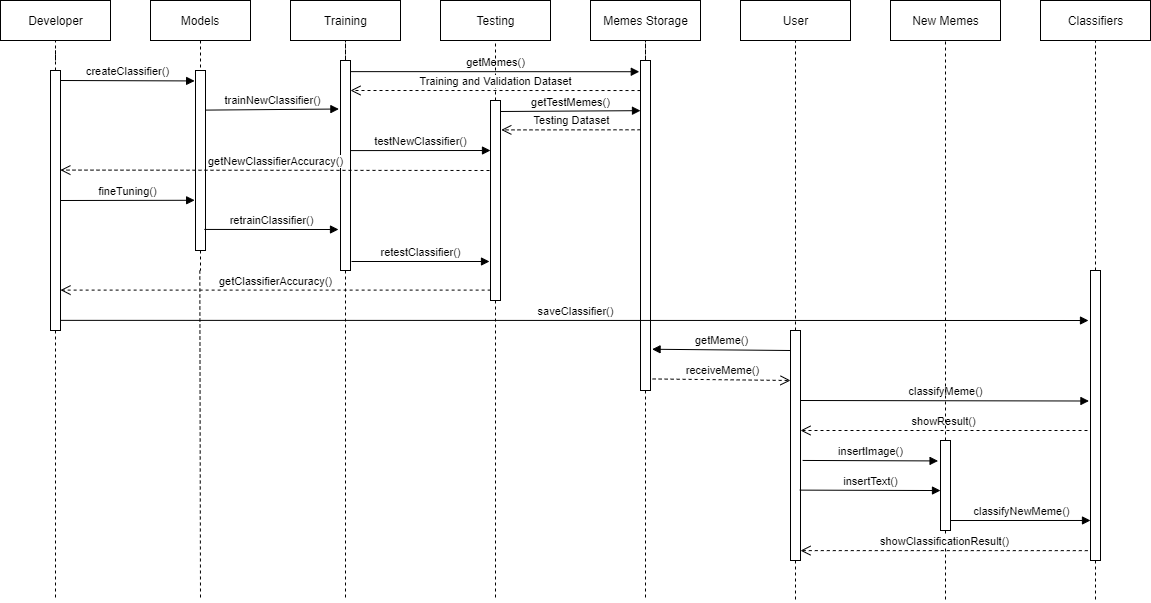

The diagram above was exported from draw.io. Its source (the exported page's mxGraphModel, read from the mxfile embedded in the PNG):
<mxGraphModel dx="1259" dy="1308" grid="1" gridSize="10" guides="1" tooltips="1" connect="1" arrows="1" fold="1" page="1" pageScale="1" pageWidth="850" pageHeight="1100" math="0" shadow="0">
  <root>
    <mxCell id="0" />
    <mxCell id="1" parent="0" />
    <mxCell id="4SzFRObSeYq9me_IvX7K-59" style="edgeStyle=orthogonalEdgeStyle;rounded=0;orthogonalLoop=1;jettySize=auto;html=1;dashed=1;endArrow=none;endFill=0;strokeColor=#000000;" parent="1" source="3nuBFxr9cyL0pnOWT2aG-1" edge="1">
      <mxGeometry relative="1" as="geometry">
        <mxPoint x="200" y="680" as="targetPoint" />
      </mxGeometry>
    </mxCell>
    <mxCell id="3nuBFxr9cyL0pnOWT2aG-1" value="Models" style="shape=umlLifeline;perimeter=lifelinePerimeter;container=1;collapsible=0;recursiveResize=0;rounded=0;shadow=0;strokeWidth=1;" parent="1" vertex="1">
      <mxGeometry x="150" y="80" width="100" height="270" as="geometry" />
    </mxCell>
    <mxCell id="3nuBFxr9cyL0pnOWT2aG-2" value="" style="points=[];perimeter=orthogonalPerimeter;rounded=0;shadow=0;strokeWidth=1;" parent="3nuBFxr9cyL0pnOWT2aG-1" vertex="1">
      <mxGeometry x="45" y="70" width="10" height="180" as="geometry" />
    </mxCell>
    <mxCell id="4SzFRObSeYq9me_IvX7K-3" value="Training" style="html=1;" parent="1" vertex="1">
      <mxGeometry x="290" y="80" width="110" height="40" as="geometry" />
    </mxCell>
    <mxCell id="4SzFRObSeYq9me_IvX7K-4" value="Developer" style="html=1;" parent="1" vertex="1">
      <mxGeometry y="80" width="110" height="40" as="geometry" />
    </mxCell>
    <mxCell id="4SzFRObSeYq9me_IvX7K-60" style="edgeStyle=orthogonalEdgeStyle;rounded=0;orthogonalLoop=1;jettySize=auto;html=1;dashed=1;endArrow=none;endFill=0;strokeColor=#000000;" parent="1" source="4SzFRObSeYq9me_IvX7K-5" edge="1">
      <mxGeometry relative="1" as="geometry">
        <mxPoint x="55" y="680" as="targetPoint" />
      </mxGeometry>
    </mxCell>
    <mxCell id="4SzFRObSeYq9me_IvX7K-61" style="edgeStyle=orthogonalEdgeStyle;rounded=0;orthogonalLoop=1;jettySize=auto;html=1;entryX=0.5;entryY=1;entryDx=0;entryDy=0;dashed=1;endArrow=none;endFill=0;strokeColor=#000000;" parent="1" source="4SzFRObSeYq9me_IvX7K-5" target="4SzFRObSeYq9me_IvX7K-4" edge="1">
      <mxGeometry relative="1" as="geometry" />
    </mxCell>
    <mxCell id="4SzFRObSeYq9me_IvX7K-5" value="" style="html=1;points=[];perimeter=orthogonalPerimeter;" parent="1" vertex="1">
      <mxGeometry x="50" y="150" width="10" height="260" as="geometry" />
    </mxCell>
    <mxCell id="4SzFRObSeYq9me_IvX7K-7" value="createClassifier()" style="html=1;verticalAlign=bottom;endArrow=block;entryX=-0.086;entryY=0.058;entryDx=0;entryDy=0;entryPerimeter=0;" parent="1" target="3nuBFxr9cyL0pnOWT2aG-2" edge="1">
      <mxGeometry width="80" relative="1" as="geometry">
        <mxPoint x="60" y="160" as="sourcePoint" />
        <mxPoint x="195" y="163" as="targetPoint" />
      </mxGeometry>
    </mxCell>
    <mxCell id="4SzFRObSeYq9me_IvX7K-8" value="fineTuning()" style="html=1;verticalAlign=bottom;endArrow=block;entryX=-0.086;entryY=0.721;entryDx=0;entryDy=0;entryPerimeter=0;" parent="1" target="3nuBFxr9cyL0pnOWT2aG-2" edge="1">
      <mxGeometry width="80" relative="1" as="geometry">
        <mxPoint x="60" y="280" as="sourcePoint" />
        <mxPoint x="199" y="280" as="targetPoint" />
      </mxGeometry>
    </mxCell>
    <mxCell id="4SzFRObSeYq9me_IvX7K-9" value="Memes Storage" style="html=1;" parent="1" vertex="1">
      <mxGeometry x="590" y="80" width="110" height="40" as="geometry" />
    </mxCell>
    <mxCell id="4SzFRObSeYq9me_IvX7K-57" style="edgeStyle=orthogonalEdgeStyle;rounded=0;orthogonalLoop=1;jettySize=auto;html=1;entryX=0.5;entryY=1;entryDx=0;entryDy=0;dashed=1;endArrow=none;endFill=0;strokeColor=#000000;" parent="1" source="4SzFRObSeYq9me_IvX7K-10" target="4SzFRObSeYq9me_IvX7K-3" edge="1">
      <mxGeometry relative="1" as="geometry" />
    </mxCell>
    <mxCell id="4SzFRObSeYq9me_IvX7K-58" style="edgeStyle=orthogonalEdgeStyle;rounded=0;orthogonalLoop=1;jettySize=auto;html=1;dashed=1;endArrow=none;endFill=0;strokeColor=#000000;" parent="1" source="4SzFRObSeYq9me_IvX7K-10" edge="1">
      <mxGeometry relative="1" as="geometry">
        <mxPoint x="345" y="680" as="targetPoint" />
      </mxGeometry>
    </mxCell>
    <mxCell id="4SzFRObSeYq9me_IvX7K-10" value="" style="html=1;points=[];perimeter=orthogonalPerimeter;" parent="1" vertex="1">
      <mxGeometry x="340" y="140" width="10" height="210" as="geometry" />
    </mxCell>
    <mxCell id="4SzFRObSeYq9me_IvX7K-11" value="trainNewClassifier()" style="html=1;verticalAlign=bottom;endArrow=block;entryX=-0.16;entryY=0.231;entryDx=0;entryDy=0;entryPerimeter=0;exitX=1;exitY=0.22;exitDx=0;exitDy=0;exitPerimeter=0;" parent="1" source="3nuBFxr9cyL0pnOWT2aG-2" target="4SzFRObSeYq9me_IvX7K-10" edge="1">
      <mxGeometry width="80" relative="1" as="geometry">
        <mxPoint x="180" y="260" as="sourcePoint" />
        <mxPoint x="341" y="182" as="targetPoint" />
        <Array as="points" />
      </mxGeometry>
    </mxCell>
    <mxCell id="4SzFRObSeYq9me_IvX7K-12" value="getMemes()" style="html=1;verticalAlign=bottom;endArrow=block;exitX=1.04;exitY=0.053;exitDx=0;exitDy=0;exitPerimeter=0;entryX=-0.12;entryY=0.034;entryDx=0;entryDy=0;entryPerimeter=0;" parent="1" source="4SzFRObSeYq9me_IvX7K-10" edge="1" target="4SzFRObSeYq9me_IvX7K-13">
      <mxGeometry width="80" relative="1" as="geometry">
        <mxPoint x="627" y="160" as="sourcePoint" />
        <mxPoint x="630" y="180" as="targetPoint" />
      </mxGeometry>
    </mxCell>
    <mxCell id="4SzFRObSeYq9me_IvX7K-53" style="edgeStyle=orthogonalEdgeStyle;rounded=0;orthogonalLoop=1;jettySize=auto;html=1;entryX=0.5;entryY=1;entryDx=0;entryDy=0;dashed=1;endArrow=none;endFill=0;strokeColor=#000000;" parent="1" source="4SzFRObSeYq9me_IvX7K-13" target="4SzFRObSeYq9me_IvX7K-9" edge="1">
      <mxGeometry relative="1" as="geometry" />
    </mxCell>
    <mxCell id="4SzFRObSeYq9me_IvX7K-54" style="edgeStyle=orthogonalEdgeStyle;rounded=0;orthogonalLoop=1;jettySize=auto;html=1;dashed=1;endArrow=none;endFill=0;strokeColor=#000000;" parent="1" source="4SzFRObSeYq9me_IvX7K-13" edge="1">
      <mxGeometry relative="1" as="geometry">
        <mxPoint x="645" y="680" as="targetPoint" />
      </mxGeometry>
    </mxCell>
    <mxCell id="4SzFRObSeYq9me_IvX7K-13" value="" style="html=1;points=[];perimeter=orthogonalPerimeter;" parent="1" vertex="1">
      <mxGeometry x="640" y="140" width="10" height="330" as="geometry" />
    </mxCell>
    <mxCell id="4SzFRObSeYq9me_IvX7K-14" value="Testing" style="html=1;" parent="1" vertex="1">
      <mxGeometry x="440" y="80" width="110" height="40" as="geometry" />
    </mxCell>
    <mxCell id="4SzFRObSeYq9me_IvX7K-55" style="edgeStyle=orthogonalEdgeStyle;rounded=0;orthogonalLoop=1;jettySize=auto;html=1;entryX=0.5;entryY=1;entryDx=0;entryDy=0;dashed=1;endArrow=none;endFill=0;strokeColor=#000000;" parent="1" source="4SzFRObSeYq9me_IvX7K-15" target="4SzFRObSeYq9me_IvX7K-14" edge="1">
      <mxGeometry relative="1" as="geometry" />
    </mxCell>
    <mxCell id="4SzFRObSeYq9me_IvX7K-56" style="edgeStyle=orthogonalEdgeStyle;rounded=0;orthogonalLoop=1;jettySize=auto;html=1;dashed=1;endArrow=none;endFill=0;strokeColor=#000000;" parent="1" source="4SzFRObSeYq9me_IvX7K-15" edge="1">
      <mxGeometry relative="1" as="geometry">
        <mxPoint x="495" y="680" as="targetPoint" />
      </mxGeometry>
    </mxCell>
    <mxCell id="4SzFRObSeYq9me_IvX7K-15" value="" style="html=1;points=[];perimeter=orthogonalPerimeter;" parent="1" vertex="1">
      <mxGeometry x="490" y="180" width="10" height="200" as="geometry" />
    </mxCell>
    <mxCell id="4SzFRObSeYq9me_IvX7K-16" value="testNewClassifier()" style="html=1;verticalAlign=bottom;endArrow=block;exitX=1.022;exitY=0.429;exitDx=0;exitDy=0;exitPerimeter=0;" parent="1" source="4SzFRObSeYq9me_IvX7K-10" edge="1">
      <mxGeometry width="80" relative="1" as="geometry">
        <mxPoint x="350" y="240" as="sourcePoint" />
        <mxPoint x="490" y="230" as="targetPoint" />
        <Array as="points" />
      </mxGeometry>
    </mxCell>
    <mxCell id="4SzFRObSeYq9me_IvX7K-17" value="getTestMemes()" style="html=1;verticalAlign=bottom;endArrow=block;exitX=0.96;exitY=0.055;exitDx=0;exitDy=0;exitPerimeter=0;entryX=0;entryY=0.152;entryDx=0;entryDy=0;entryPerimeter=0;" parent="1" source="4SzFRObSeYq9me_IvX7K-15" target="4SzFRObSeYq9me_IvX7K-13" edge="1">
      <mxGeometry width="80" relative="1" as="geometry">
        <mxPoint x="630" y="191" as="sourcePoint" />
        <mxPoint x="600" y="210" as="targetPoint" />
      </mxGeometry>
    </mxCell>
    <mxCell id="4SzFRObSeYq9me_IvX7K-18" value="getNewClassifierAccuracy()" style="html=1;verticalAlign=bottom;endArrow=open;dashed=1;endSize=8;entryX=0.986;entryY=0.383;entryDx=0;entryDy=0;entryPerimeter=0;" parent="1" target="4SzFRObSeYq9me_IvX7K-5" edge="1">
      <mxGeometry relative="1" as="geometry">
        <mxPoint x="489" y="250" as="sourcePoint" />
        <mxPoint x="220" y="250" as="targetPoint" />
      </mxGeometry>
    </mxCell>
    <mxCell id="4SzFRObSeYq9me_IvX7K-19" value="retrainClassifier()" style="html=1;verticalAlign=bottom;endArrow=block;exitX=0.886;exitY=0.883;exitDx=0;exitDy=0;exitPerimeter=0;" parent="1" source="3nuBFxr9cyL0pnOWT2aG-2" edge="1">
      <mxGeometry width="80" relative="1" as="geometry">
        <mxPoint x="260" y="300" as="sourcePoint" />
        <mxPoint x="338" y="309" as="targetPoint" />
      </mxGeometry>
    </mxCell>
    <mxCell id="4SzFRObSeYq9me_IvX7K-21" value="retestClassifier()" style="html=1;verticalAlign=bottom;endArrow=block;" parent="1" edge="1">
      <mxGeometry width="80" relative="1" as="geometry">
        <mxPoint x="351" y="341" as="sourcePoint" />
        <mxPoint x="489" y="341" as="targetPoint" />
      </mxGeometry>
    </mxCell>
    <mxCell id="4SzFRObSeYq9me_IvX7K-22" value="getClassifierAccuracy()" style="html=1;verticalAlign=bottom;endArrow=open;dashed=1;endSize=8;exitX=0.014;exitY=0.948;exitDx=0;exitDy=0;exitPerimeter=0;" parent="1" source="4SzFRObSeYq9me_IvX7K-15" target="4SzFRObSeYq9me_IvX7K-5" edge="1">
      <mxGeometry relative="1" as="geometry">
        <mxPoint x="300" y="300" as="sourcePoint" />
        <mxPoint x="220" y="300" as="targetPoint" />
      </mxGeometry>
    </mxCell>
    <mxCell id="4SzFRObSeYq9me_IvX7K-23" value="User" style="html=1;" parent="1" vertex="1">
      <mxGeometry x="740" y="80" width="110" height="40" as="geometry" />
    </mxCell>
    <mxCell id="4SzFRObSeYq9me_IvX7K-24" value="New Memes" style="html=1;" parent="1" vertex="1">
      <mxGeometry x="890" y="80" width="110" height="40" as="geometry" />
    </mxCell>
    <mxCell id="4SzFRObSeYq9me_IvX7K-25" value="Classifiers" style="html=1;" parent="1" vertex="1">
      <mxGeometry x="1040" y="80" width="110" height="40" as="geometry" />
    </mxCell>
    <mxCell id="4SzFRObSeYq9me_IvX7K-45" style="edgeStyle=orthogonalEdgeStyle;orthogonalLoop=1;jettySize=auto;html=1;dashed=1;rounded=0;endArrow=none;endFill=0;" parent="1" source="4SzFRObSeYq9me_IvX7K-26" edge="1">
      <mxGeometry relative="1" as="geometry">
        <mxPoint x="1095" y="680" as="targetPoint" />
      </mxGeometry>
    </mxCell>
    <mxCell id="4SzFRObSeYq9me_IvX7K-46" style="edgeStyle=orthogonalEdgeStyle;rounded=0;orthogonalLoop=1;jettySize=auto;html=1;entryX=0.5;entryY=1;entryDx=0;entryDy=0;dashed=1;endArrow=none;endFill=0;strokeColor=#000000;" parent="1" source="4SzFRObSeYq9me_IvX7K-26" target="4SzFRObSeYq9me_IvX7K-25" edge="1">
      <mxGeometry relative="1" as="geometry" />
    </mxCell>
    <mxCell id="4SzFRObSeYq9me_IvX7K-26" value="" style="html=1;points=[];perimeter=orthogonalPerimeter;" parent="1" vertex="1">
      <mxGeometry x="1090" y="350" width="10" height="290" as="geometry" />
    </mxCell>
    <mxCell id="4SzFRObSeYq9me_IvX7K-27" value="saveClassifier()" style="html=1;verticalAlign=bottom;endArrow=block;exitX=1.043;exitY=0.961;exitDx=0;exitDy=0;exitPerimeter=0;" parent="1" source="4SzFRObSeYq9me_IvX7K-5" edge="1">
      <mxGeometry width="80" relative="1" as="geometry">
        <mxPoint x="190" y="360" as="sourcePoint" />
        <mxPoint x="1088" y="400" as="targetPoint" />
      </mxGeometry>
    </mxCell>
    <mxCell id="4SzFRObSeYq9me_IvX7K-49" style="edgeStyle=orthogonalEdgeStyle;rounded=0;orthogonalLoop=1;jettySize=auto;html=1;dashed=1;endArrow=none;endFill=0;strokeColor=#000000;" parent="1" source="4SzFRObSeYq9me_IvX7K-28" edge="1">
      <mxGeometry relative="1" as="geometry">
        <mxPoint x="795" y="680" as="targetPoint" />
      </mxGeometry>
    </mxCell>
    <mxCell id="4SzFRObSeYq9me_IvX7K-51" style="edgeStyle=orthogonalEdgeStyle;rounded=0;orthogonalLoop=1;jettySize=auto;html=1;entryX=0.5;entryY=1;entryDx=0;entryDy=0;dashed=1;endArrow=none;endFill=0;strokeColor=#000000;" parent="1" source="4SzFRObSeYq9me_IvX7K-28" target="4SzFRObSeYq9me_IvX7K-23" edge="1">
      <mxGeometry relative="1" as="geometry" />
    </mxCell>
    <mxCell id="4SzFRObSeYq9me_IvX7K-28" value="" style="html=1;points=[];perimeter=orthogonalPerimeter;" parent="1" vertex="1">
      <mxGeometry x="790" y="410" width="10" height="230" as="geometry" />
    </mxCell>
    <mxCell id="4SzFRObSeYq9me_IvX7K-29" value="getMeme()" style="html=1;verticalAlign=bottom;endArrow=block;entryX=1.157;entryY=0.875;entryDx=0;entryDy=0;entryPerimeter=0;" parent="1" target="4SzFRObSeYq9me_IvX7K-13" edge="1">
      <mxGeometry width="80" relative="1" as="geometry">
        <mxPoint x="790" y="430" as="sourcePoint" />
        <mxPoint x="770" y="430" as="targetPoint" />
      </mxGeometry>
    </mxCell>
    <mxCell id="4SzFRObSeYq9me_IvX7K-30" value="receiveMeme()" style="html=1;verticalAlign=bottom;endArrow=open;dashed=1;endSize=8;exitX=1.214;exitY=0.965;exitDx=0;exitDy=0;exitPerimeter=0;" parent="1" source="4SzFRObSeYq9me_IvX7K-13" edge="1">
      <mxGeometry relative="1" as="geometry">
        <mxPoint x="770" y="360" as="sourcePoint" />
        <mxPoint x="790" y="460" as="targetPoint" />
      </mxGeometry>
    </mxCell>
    <mxCell id="4SzFRObSeYq9me_IvX7K-31" value="classifyMeme()" style="html=1;verticalAlign=bottom;endArrow=block;entryX=-0.157;entryY=0.45;entryDx=0;entryDy=0;entryPerimeter=0;" parent="1" target="4SzFRObSeYq9me_IvX7K-26" edge="1">
      <mxGeometry width="80" relative="1" as="geometry">
        <mxPoint x="800" y="480" as="sourcePoint" />
        <mxPoint x="880" y="480" as="targetPoint" />
      </mxGeometry>
    </mxCell>
    <mxCell id="4SzFRObSeYq9me_IvX7K-32" value="showResult()" style="html=1;verticalAlign=bottom;endArrow=open;dashed=1;endSize=8;" parent="1" edge="1">
      <mxGeometry relative="1" as="geometry">
        <mxPoint x="1087" y="510" as="sourcePoint" />
        <mxPoint x="800" y="510" as="targetPoint" />
      </mxGeometry>
    </mxCell>
    <mxCell id="4SzFRObSeYq9me_IvX7K-47" style="edgeStyle=orthogonalEdgeStyle;rounded=0;orthogonalLoop=1;jettySize=auto;html=1;entryX=0.5;entryY=1;entryDx=0;entryDy=0;dashed=1;endArrow=none;endFill=0;strokeColor=#000000;" parent="1" source="4SzFRObSeYq9me_IvX7K-33" target="4SzFRObSeYq9me_IvX7K-24" edge="1">
      <mxGeometry relative="1" as="geometry" />
    </mxCell>
    <mxCell id="4SzFRObSeYq9me_IvX7K-48" style="edgeStyle=orthogonalEdgeStyle;rounded=0;orthogonalLoop=1;jettySize=auto;html=1;dashed=1;endArrow=none;endFill=0;strokeColor=#000000;" parent="1" source="4SzFRObSeYq9me_IvX7K-33" edge="1">
      <mxGeometry relative="1" as="geometry">
        <mxPoint x="945" y="680" as="targetPoint" />
      </mxGeometry>
    </mxCell>
    <mxCell id="4SzFRObSeYq9me_IvX7K-33" value="" style="html=1;points=[];perimeter=orthogonalPerimeter;" parent="1" vertex="1">
      <mxGeometry x="940" y="520" width="10" height="90" as="geometry" />
    </mxCell>
    <mxCell id="4SzFRObSeYq9me_IvX7K-37" value="insertImage()" style="html=1;verticalAlign=bottom;endArrow=block;exitX=1.214;exitY=0.565;exitDx=0;exitDy=0;exitPerimeter=0;entryX=-0.243;entryY=0.227;entryDx=0;entryDy=0;entryPerimeter=0;" parent="1" source="4SzFRObSeYq9me_IvX7K-28" target="4SzFRObSeYq9me_IvX7K-33" edge="1">
      <mxGeometry width="80" relative="1" as="geometry">
        <mxPoint x="820" y="540" as="sourcePoint" />
        <mxPoint x="900" y="540" as="targetPoint" />
      </mxGeometry>
    </mxCell>
    <mxCell id="4SzFRObSeYq9me_IvX7K-38" value="insertText()" style="html=1;verticalAlign=bottom;endArrow=block;exitX=0.929;exitY=0.694;exitDx=0;exitDy=0;exitPerimeter=0;entryX=0;entryY=0.556;entryDx=0;entryDy=0;entryPerimeter=0;" parent="1" source="4SzFRObSeYq9me_IvX7K-28" target="4SzFRObSeYq9me_IvX7K-33" edge="1">
      <mxGeometry width="80" relative="1" as="geometry">
        <mxPoint x="820" y="570" as="sourcePoint" />
        <mxPoint x="900" y="570" as="targetPoint" />
      </mxGeometry>
    </mxCell>
    <mxCell id="4SzFRObSeYq9me_IvX7K-39" value="classifyNewMeme()" style="html=1;verticalAlign=bottom;endArrow=block;exitX=1;exitY=0.889;exitDx=0;exitDy=0;exitPerimeter=0;entryX=0;entryY=0.862;entryDx=0;entryDy=0;entryPerimeter=0;" parent="1" source="4SzFRObSeYq9me_IvX7K-33" target="4SzFRObSeYq9me_IvX7K-26" edge="1">
      <mxGeometry width="80" relative="1" as="geometry">
        <mxPoint x="970" y="600" as="sourcePoint" />
        <mxPoint x="1050" y="600" as="targetPoint" />
      </mxGeometry>
    </mxCell>
    <mxCell id="4SzFRObSeYq9me_IvX7K-40" value="showClassificationResult()" style="html=1;verticalAlign=bottom;endArrow=open;dashed=1;endSize=8;entryX=1;entryY=0.957;entryDx=0;entryDy=0;entryPerimeter=0;exitX=-0.271;exitY=0.966;exitDx=0;exitDy=0;exitPerimeter=0;" parent="1" source="4SzFRObSeYq9me_IvX7K-26" target="4SzFRObSeYq9me_IvX7K-28" edge="1">
      <mxGeometry relative="1" as="geometry">
        <mxPoint x="1050" y="630" as="sourcePoint" />
        <mxPoint x="970" y="630" as="targetPoint" />
      </mxGeometry>
    </mxCell>
    <mxCell id="Ts0gYBUQoPlECspIfWC1-2" value="Training and Validation Dataset" style="html=1;verticalAlign=bottom;endArrow=open;dashed=1;endSize=8;exitX=0;exitY=0.091;exitDx=0;exitDy=0;exitPerimeter=0;" edge="1" parent="1" source="4SzFRObSeYq9me_IvX7K-13">
      <mxGeometry relative="1" as="geometry">
        <mxPoint x="430" y="170" as="sourcePoint" />
        <mxPoint x="350" y="170" as="targetPoint" />
      </mxGeometry>
    </mxCell>
    <mxCell id="Ts0gYBUQoPlECspIfWC1-3" value="Testing Dataset" style="html=1;verticalAlign=bottom;endArrow=open;dashed=1;endSize=8;entryX=1.08;entryY=0.147;entryDx=0;entryDy=0;entryPerimeter=0;exitX=0;exitY=0.21;exitDx=0;exitDy=0;exitPerimeter=0;" edge="1" parent="1" source="4SzFRObSeYq9me_IvX7K-13" target="4SzFRObSeYq9me_IvX7K-15">
      <mxGeometry relative="1" as="geometry">
        <mxPoint x="600" y="210" as="sourcePoint" />
        <mxPoint x="520" y="210" as="targetPoint" />
      </mxGeometry>
    </mxCell>
  </root>
</mxGraphModel>